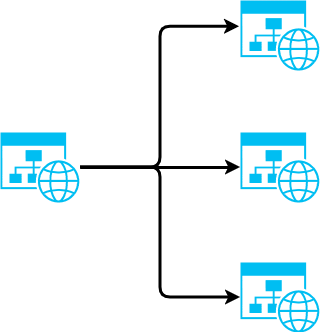

The diagram above was exported from draw.io. Its source (the exported page's mxGraphModel, read from the mxfile embedded in the PNG):
<mxGraphModel dx="1434" dy="747" grid="1" gridSize="10" guides="1" tooltips="1" connect="1" arrows="1" fold="1" page="1" pageScale="1" pageWidth="850" pageHeight="1100" math="0" shadow="0">
  <root>
    <mxCell id="0" />
    <mxCell id="1" parent="0" />
    <mxCell id="-WX1wFv_bybq5TIlb1Vc-1" value="" style="verticalLabelPosition=bottom;html=1;verticalAlign=top;align=center;strokeColor=none;fillColor=#00BEF2;shape=mxgraph.azure.website_generic;pointerEvents=1;" vertex="1" parent="1">
      <mxGeometry x="150" y="172" width="80" height="70" as="geometry" />
    </mxCell>
    <mxCell id="-WX1wFv_bybq5TIlb1Vc-2" value="" style="verticalLabelPosition=bottom;html=1;verticalAlign=top;align=center;strokeColor=none;fillColor=#00BEF2;shape=mxgraph.azure.website_generic;pointerEvents=1;" vertex="1" parent="1">
      <mxGeometry x="390" y="40" width="80" height="70" as="geometry" />
    </mxCell>
    <mxCell id="-WX1wFv_bybq5TIlb1Vc-3" value="" style="verticalLabelPosition=bottom;html=1;verticalAlign=top;align=center;strokeColor=none;fillColor=#00BEF2;shape=mxgraph.azure.website_generic;pointerEvents=1;" vertex="1" parent="1">
      <mxGeometry x="390" y="301.99999999999994" width="80" height="70" as="geometry" />
    </mxCell>
    <mxCell id="-WX1wFv_bybq5TIlb1Vc-4" value="" style="verticalLabelPosition=bottom;html=1;verticalAlign=top;align=center;strokeColor=none;fillColor=#00BEF2;shape=mxgraph.azure.website_generic;pointerEvents=1;" vertex="1" parent="1">
      <mxGeometry x="390" y="172" width="80" height="70" as="geometry" />
    </mxCell>
    <mxCell id="-WX1wFv_bybq5TIlb1Vc-5" style="edgeStyle=orthogonalEdgeStyle;rounded=1;orthogonalLoop=1;jettySize=auto;html=1;entryX=-0.012;entryY=0.374;entryDx=0;entryDy=0;entryPerimeter=0;strokeWidth=3;curved=0;" edge="1" parent="1" source="-WX1wFv_bybq5TIlb1Vc-1" target="-WX1wFv_bybq5TIlb1Vc-2">
      <mxGeometry relative="1" as="geometry" />
    </mxCell>
    <mxCell id="-WX1wFv_bybq5TIlb1Vc-6" style="edgeStyle=orthogonalEdgeStyle;rounded=1;orthogonalLoop=1;jettySize=auto;html=1;entryX=0;entryY=0.5;entryDx=0;entryDy=0;entryPerimeter=0;strokeWidth=3;curved=0;" edge="1" parent="1" source="-WX1wFv_bybq5TIlb1Vc-1" target="-WX1wFv_bybq5TIlb1Vc-4">
      <mxGeometry relative="1" as="geometry" />
    </mxCell>
    <mxCell id="-WX1wFv_bybq5TIlb1Vc-7" style="edgeStyle=orthogonalEdgeStyle;rounded=1;orthogonalLoop=1;jettySize=auto;html=1;entryX=0;entryY=0.5;entryDx=0;entryDy=0;entryPerimeter=0;strokeWidth=3;curved=0;" edge="1" parent="1" source="-WX1wFv_bybq5TIlb1Vc-1" target="-WX1wFv_bybq5TIlb1Vc-3">
      <mxGeometry relative="1" as="geometry" />
    </mxCell>
  </root>
</mxGraphModel>